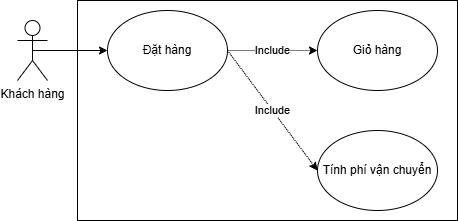

The diagram above was exported from draw.io. Its source (the exported page's mxGraphModel, read from the mxfile embedded in the PNG):
<mxGraphModel dx="1042" dy="527" grid="1" gridSize="10" guides="1" tooltips="1" connect="1" arrows="1" fold="1" page="1" pageScale="1" pageWidth="827" pageHeight="1169" math="0" shadow="0">
  <root>
    <mxCell id="0" />
    <mxCell id="1" parent="0" />
    <mxCell id="FyAkdG91hec8Z70-AfQq-37" value="" style="edgeStyle=orthogonalEdgeStyle;rounded=0;orthogonalLoop=1;jettySize=auto;html=1;" edge="1" parent="1" target="FyAkdG91hec8Z70-AfQq-36">
      <mxGeometry relative="1" as="geometry">
        <mxPoint x="430" y="520" as="sourcePoint" />
      </mxGeometry>
    </mxCell>
    <mxCell id="FyAkdG91hec8Z70-AfQq-38" value="Text" style="edgeLabel;html=1;align=center;verticalAlign=middle;resizable=0;points=[];" vertex="1" connectable="0" parent="FyAkdG91hec8Z70-AfQq-37">
      <mxGeometry x="-0.17" y="1" relative="1" as="geometry">
        <mxPoint as="offset" />
      </mxGeometry>
    </mxCell>
    <mxCell id="FyAkdG91hec8Z70-AfQq-70" value="" style="rounded=0;whiteSpace=wrap;html=1;" vertex="1" parent="1">
      <mxGeometry x="250" y="150" width="380" height="220" as="geometry" />
    </mxCell>
    <mxCell id="FyAkdG91hec8Z70-AfQq-75" style="edgeStyle=orthogonalEdgeStyle;rounded=0;orthogonalLoop=1;jettySize=auto;html=1;exitX=0.5;exitY=0.5;exitDx=0;exitDy=0;exitPerimeter=0;entryX=0;entryY=0.5;entryDx=0;entryDy=0;" edge="1" parent="1" source="FyAkdG91hec8Z70-AfQq-71" target="FyAkdG91hec8Z70-AfQq-72">
      <mxGeometry relative="1" as="geometry" />
    </mxCell>
    <mxCell id="FyAkdG91hec8Z70-AfQq-71" value="Khách hàng" style="shape=umlActor;verticalLabelPosition=bottom;verticalAlign=top;html=1;outlineConnect=0;" vertex="1" parent="1">
      <mxGeometry x="190" y="170" width="30" height="60" as="geometry" />
    </mxCell>
    <mxCell id="FyAkdG91hec8Z70-AfQq-72" value="Đặt hàng" style="ellipse;whiteSpace=wrap;html=1;" vertex="1" parent="1">
      <mxGeometry x="280" y="160" width="120" height="80" as="geometry" />
    </mxCell>
    <mxCell id="FyAkdG91hec8Z70-AfQq-76" value="Include" style="edgeStyle=orthogonalEdgeStyle;rounded=0;orthogonalLoop=1;jettySize=auto;html=1;exitX=1;exitY=0.5;exitDx=0;exitDy=0;dashed=1;dashPattern=1 1;" edge="1" parent="1" source="FyAkdG91hec8Z70-AfQq-72" target="FyAkdG91hec8Z70-AfQq-73">
      <mxGeometry relative="1" as="geometry">
        <mxPoint x="460" y="90" as="targetPoint" />
      </mxGeometry>
    </mxCell>
    <mxCell id="FyAkdG91hec8Z70-AfQq-73" value="Giỏ hàng" style="ellipse;whiteSpace=wrap;html=1;" vertex="1" parent="1">
      <mxGeometry x="490" y="160" width="120" height="80" as="geometry" />
    </mxCell>
    <mxCell id="FyAkdG91hec8Z70-AfQq-77" value="Include" style="rounded=0;orthogonalLoop=1;jettySize=auto;html=1;exitX=1;exitY=0.5;exitDx=0;exitDy=0;dashed=1;dashPattern=1 1;entryX=0;entryY=0.5;entryDx=0;entryDy=0;" edge="1" parent="1" source="FyAkdG91hec8Z70-AfQq-72" target="FyAkdG91hec8Z70-AfQq-74">
      <mxGeometry relative="1" as="geometry" />
    </mxCell>
    <mxCell id="FyAkdG91hec8Z70-AfQq-74" value="Tính phí vận chuyển" style="ellipse;whiteSpace=wrap;html=1;" vertex="1" parent="1">
      <mxGeometry x="490" y="280" width="120" height="80" as="geometry" />
    </mxCell>
  </root>
</mxGraphModel>